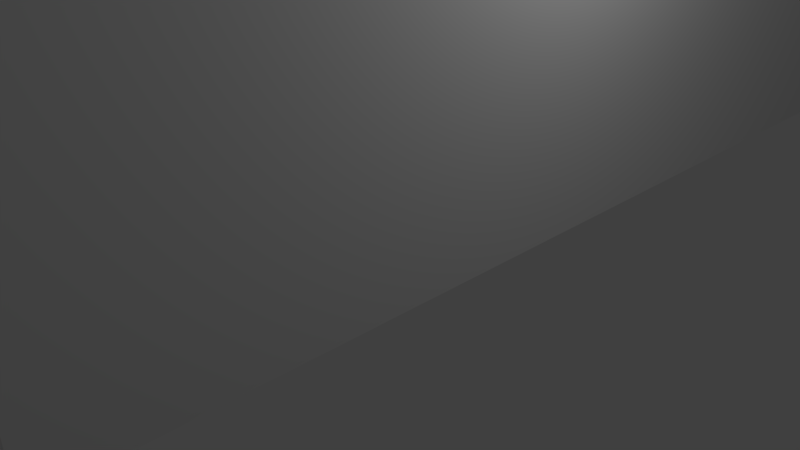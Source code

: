 # Source: 204zijDeur.blend  (saved by Blender 2.78.0; exported with 4.5.12 LTS)
import bpy
from mathutils import Matrix  # noqa: F401  (used for matrix-valued properties, if any)

bpy.ops.wm.read_factory_settings(use_empty=True)
scene = bpy.context.scene
scene.name = 'Scene'

# ---- collections
col_collection_1 = bpy.data.collections.new('Collection 1'); scene.collection.children.link(col_collection_1)

# ---- world
world_world = bpy.data.worlds.new('World'); scene.world = world_world
world_world.color = (0.05088, 0.05088, 0.05088)
world_world.use_sun_shadow = False
world_world.sun_shadow_jitter_overblur = 0.0
world_world.cycles.sampling_method = 'MANUAL'

# ---- cameras
cam_camera = bpy.data.cameras.new('Camera')
cam_camera.clip_end = 100.0
cam_camera.lens = 35.0
cam_camera.sensor_width = 32.0
cam_camera.sensor_height = 18.0
cam_camera.ortho_scale = 7.314
cam_camera.dof.focus_distance = 0.0
cam_camera.dof.aperture_fstop = 128.0

# ---- lights
light_lamp = bpy.data.lights.new('Lamp', 'POINT')
light_lamp.transmission_factor = 0.0
light_lamp.cutoff_distance = 30.0
light_lamp.energy = 100.0
light_lamp.shadow_buffer_clip_start = 1.001
light_lamp.shadow_soft_size = 0.1
light_lamp.shadow_maximum_resolution = 0.006
light_lamp.use_absolute_resolution = True

# ---- meshes
me_cube_003 = bpy.data.meshes.new('Cube.003')
me_cube_003.from_pydata([(1.0, -0.5, 0.5), (1.0, -0.25, 0.5), (1.0, -0.125, -1.0), (1.0, -0.625, -1.0), (1.0, -0.375, 0.5), (1.0, -0.625, 0.0), (1.0, -0.125, 0.0), (1.0, -0.625, -0.5), (1.0, -0.125, -0.5), (1.0, -0.625, 0.5), (1.0, -0.125, 0.5), (1.0, -0.125, 0.25), (1.0, -0.625, 0.25), (1.0, -0.125, -0.25), (1.0, -0.125, -0.75), (1.0, -0.625, -0.75), (1.0, -0.625, -0.25), (1.0, -0.625, -0.125), (1.0, -0.625, -0.375), (1.0, -0.625, -0.625), (1.0, -0.625, -0.875), (1.0, -0.125, -0.625), (1.0, -0.125, -0.875), (1.0, -0.125, -0.125), (1.0, -0.125, -0.375), (1.0, -0.625, 0.375), (1.0, -0.625, 0.125), (1.0, -0.125, 0.375), (1.0, -0.125, 0.125), (1.0, -0.0625, -1.0), (1.0, -0.5625, -1.0), (1.0, -0.4375, 0.5), (1.0, -0.1875, 0.5), (1.0, -0.3125, 0.5), (1.0, -0.5625, 0.0), (1.0, -0.0625, 0.0), (1.0, -0.5625, -0.5), (1.0, -0.0625, -0.5), (1.0, -0.5625, 0.5), (1.0, -0.0625, 0.5), (1.0, -0.5, 0.4375), (1.0, -0.0625, 0.25), (1.0, -0.25, 0.4375), (1.0, -0.5625, 0.25), (1.0, -0.0625, -0.25), (1.0, -0.0625, -0.75), (1.0, -0.5625, -0.75), (1.0, -0.5625, -0.25), (1.0, -0.5625, -0.125), (1.0, -0.625, -0.1875), (1.0, -0.625, -0.0625), (1.0, -0.5625, -0.375), (1.0, -0.625, -0.4375), (1.0, -0.625, -0.3125), (1.0, -0.5625, -0.625), (1.0, -0.625, -0.6875), (1.0, -0.625, -0.5625), (1.0, -0.5625, -0.875), (1.0, -0.625, -0.9375), (1.0, -0.625, -0.8125), (1.0, -0.0625, -0.625), (1.0, -0.125, -0.6875), (1.0, -0.125, -0.5625), (1.0, -0.0625, -0.875), (1.0, -0.125, -0.9375), (1.0, -0.125, -0.8125), (1.0, -0.0625, -0.125), (1.0, -0.125, -0.1875), (1.0, -0.125, -0.0625), (1.0, -0.0625, -0.375), (1.0, -0.125, -0.4375), (1.0, -0.125, -0.3125), (1.0, -0.5625, 0.375), (1.0, -0.625, 0.3125), (1.0, -0.625, 0.4375), (1.0, -0.5625, 0.125), (1.0, -0.625, 0.0625), (1.0, -0.625, 0.1875), (1.0, -0.0625, 0.375), (1.0, -0.125, 0.3125), (1.0, -0.125, 0.4375), (1.0, -0.0625, 0.125), (1.0, -0.125, 0.0625), (1.0, -0.125, 0.1875), (1.0, -0.375, 0.4375), (1.0, -0.3125, 0.4375), (1.0, -0.0625, 0.1875), (1.0, -0.0625, 0.0625), (1.0, -0.0625, 0.4375), (1.0, -0.0625, 0.3125), (1.0, -0.5625, 0.1875), (1.0, -0.5625, 0.0625), (1.0, -0.5625, 0.4375), (1.0, -0.5625, 0.3125), (1.0, -0.0625, -0.3125), (1.0, -0.0625, -0.4375), (1.0, -0.0625, -0.0625), (1.0, -0.0625, -0.1875), (1.0, -0.0625, -0.8125), (1.0, -0.0625, -0.9375), (1.0, -0.0625, -0.5625), (1.0, -0.0625, -0.6875), (1.0, -0.5625, -0.8125), (1.0, -0.5625, -0.9375), (1.0, -0.5625, -0.5625), (1.0, -0.5625, -0.6875), (1.0, -0.5625, -0.3125), (1.0, -0.5625, -0.4375), (1.0, -0.5625, -0.0625), (1.0, -0.5625, -0.1875), (1.0, -0.1875, 0.4375), (1.0, -0.4375, 0.4375)], [], [(31, 0, 38, 9, 74, 25, 73, 12, 77, 26, 76, 5, 50, 17, 49, 16, 53, 18, 52, 7, 56, 19, 55, 15, 59, 20, 58, 3, 30, 103, 57, 102, 46, 105, 54, 104, 36, 107, 51, 106, 47, 109, 48, 108, 34, 91, 75, 90, 43, 93, 72, 92, 40, 111, 84, 85, 42, 110, 80, 27, 79, 11, 83, 28, 82, 6, 68, 23, 67, 13, 71, 24, 70, 8, 62, 21, 61, 14, 65, 22, 64, 2, 29, 99, 63, 98, 45, 101, 60, 100, 37, 95, 69, 94, 44, 97, 66, 96, 35, 87, 81, 86, 41, 89, 78, 88, 39, 10, 32, 1, 33, 4)])
me_cube_003.use_remesh_preserve_volume = False
me_cube_003.use_remesh_preserve_attributes = False
me_cube_003.use_mirror_vertex_groups = False
me_cube_003.update()
me_cube_002 = bpy.data.meshes.new('Cube.002')
me_cube_002.from_pydata([(-1.0, -0.125, -0.75), (-1.0, -0.625, -0.75), (-1.0, -0.625, 0.0), (-1.0, -0.125, -0.5), (-1.0, -0.25, 0.5), (-1.0, -0.625, -1.0), (-1.0, -0.5, 0.5), (-1.0, -0.125, -0.25), (-1.0, -0.625, 0.25), (-1.0, -0.125, 0.0), (-1.0, -0.625, 0.5), (-1.0, -0.125, 0.25), (-1.0, -0.625, -0.25), (-1.0, -0.375, 0.5), (-1.0, -0.125, -1.0), (-1.0, -0.125, 0.5), (-1.0, -0.625, -0.5), (-1.0, -0.625, -0.125), (-1.0, -0.125, 0.375), (-1.0, -0.625, 0.375), (-1.0, -0.625, 0.125), (-1.0, -0.125, -0.375), (-1.0, -0.125, -0.125), (-1.0, -0.125, -0.875), (-1.0, -0.625, -0.875), (-1.0, -0.625, -0.375), (-1.0, -0.125, 0.125), (-1.0, -0.125, -0.625), (-1.0, -0.625, -0.625), (-1.0, -0.125, 0.4375), (-1.0, -0.125, 0.3125), (-1.0, -0.0625, -0.5), (-1.0, -0.0625, 0.375), (-1.0, -0.625, -0.0625), (-1.0, -0.625, -0.1875), (-1.0, -0.5625, -0.125), (-1.0, -0.5625, -1.0), (-1.0, -0.1875, 0.5), (-1.0, -0.0625, -1.0), (-1.0, -0.5, 0.4375), (-1.0, -0.5625, 0.0), (-1.0, -0.4375, 0.5), (-1.0, -0.5625, -0.75), (-1.0, -0.0625, -0.75), (-1.0, -0.0625, -0.25), (-1.0, -0.25, 0.4375), (-1.0, -0.5625, 0.25), (-1.0, -0.0625, 0.0), (-1.0, -0.5625, 0.5), (-1.0, -0.0625, 0.25), (-1.0, -0.5625, -0.25), (-1.0, -0.3125, 0.5), (-1.0, -0.0625, 0.5), (-1.0, -0.5625, -0.5), (-1.0, -0.5625, 0.375), (-1.0, -0.625, 0.3125), (-1.0, -0.625, 0.4375), (-1.0, -0.5625, 0.125), (-1.0, -0.625, 0.0625), (-1.0, -0.625, 0.1875), (-1.0, -0.0625, -0.375), (-1.0, -0.125, -0.4375), (-1.0, -0.125, -0.3125), (-1.0, -0.0625, -0.125), (-1.0, -0.125, -0.1875), (-1.0, -0.125, -0.0625), (-1.0, -0.0625, -0.875), (-1.0, -0.125, -0.9375), (-1.0, -0.125, -0.8125), (-1.0, -0.5625, -0.875), (-1.0, -0.625, -0.9375), (-1.0, -0.625, -0.8125), (-1.0, -0.5625, -0.375), (-1.0, -0.625, -0.4375), (-1.0, -0.625, -0.3125), (-1.0, -0.0625, 0.125), (-1.0, -0.125, 0.0625), (-1.0, -0.125, 0.1875), (-1.0, -0.0625, -0.625), (-1.0, -0.125, -0.6875), (-1.0, -0.125, -0.5625), (-1.0, -0.5625, -0.625), (-1.0, -0.625, -0.6875), (-1.0, -0.625, -0.5625), (-1.0, -0.375, 0.4375), (-1.0, -0.4375, 0.4375), (-1.0, -0.5625, -0.6875), (-1.0, -0.0625, -0.6875), (-1.0, -0.0625, 0.0625), (-1.0, -0.5625, -0.4375), (-1.0, -0.5625, -0.9375), (-1.0, -0.0625, -0.9375), (-1.0, -0.5625, -0.0625), (-1.0, -0.0625, 0.4375), (-1.0, -0.5625, 0.4375), (-1.0, -0.5625, 0.1875), (-1.0, -0.0625, -0.3125), (-1.0, -0.0625, -0.4375), (-1.0, -0.0625, -0.0625), (-1.0, -0.0625, -0.1875), (-1.0, -0.0625, -0.8125), (-1.0, -0.5625, -0.8125), (-1.0, -0.5625, -0.1875), (-1.0, -0.5625, -0.3125), (-1.0, -0.0625, 0.1875), (-1.0, -0.0625, 0.3125), (-1.0, -0.1875, 0.4375), (-1.0, -0.5625, 0.3125), (-1.0, -0.5625, 0.0625), (-1.0, -0.0625, -0.5625), (-1.0, -0.5625, -0.5625), (-1.0, -0.3125, 0.4375)], [], [(51, 4, 37, 15, 52, 93, 32, 105, 49, 104, 75, 88, 47, 98, 63, 99, 44, 96, 60, 97, 31, 109, 78, 87, 43, 100, 66, 91, 38, 14, 67, 23, 68, 0, 79, 27, 80, 3, 61, 21, 62, 7, 64, 22, 65, 9, 76, 26, 77, 11, 30, 18, 29, 106, 45, 111, 84, 85, 39, 94, 54, 107, 46, 95, 57, 108, 40, 92, 35, 102, 50, 103, 72, 89, 53, 110, 81, 86, 42, 101, 69, 90, 36, 5, 70, 24, 71, 1, 82, 28, 83, 16, 73, 25, 74, 12, 34, 17, 33, 2, 58, 20, 59, 8, 55, 19, 56, 10, 48, 6, 41, 13)])
me_cube_002.use_remesh_preserve_volume = False
me_cube_002.use_remesh_preserve_attributes = False
me_cube_002.use_mirror_vertex_groups = False
me_cube_002.update()
me_cube_000 = bpy.data.meshes.new('Cube.000')
me_cube_000.from_pydata([(1.0, -0.125, -1.0), (1.0, -0.5625, -1.0), (1.0, -0.125, 0.4375), (1.0, -0.5625, 0.4375), (-1.0, -0.125, -1.0), (-1.0, -0.125, 0.4375), (-1.0, -0.5625, -1.0), (-1.0, -0.5625, 0.4375)], [], [(7, 3, 1, 6), (2, 5, 4, 0), (3, 7, 5, 2)])
me_cube_000.use_remesh_preserve_volume = False
me_cube_000.use_remesh_preserve_attributes = False
me_cube_000.use_mirror_vertex_groups = False
me_cube_000.update()
me_cube_001 = bpy.data.meshes.new('Cube.001')
me_cube_001.from_pydata([(-1.0, -1.0, -1.0), (-1.0, -1.0, 1.0), (-1.0, 1.0, -1.0), (-1.0, 1.0, 1.0), (1.0, -1.0, -1.0), (1.0, -1.0, 1.0), (1.0, 1.0, -1.0), (1.0, 1.0, 1.0), (1.0, 1.0, 0.0), (1.0, 0.0, -1.0), (1.0, 0.0, 1.0), (1.0, -1.0, 0.0), (1.0, 1.0, -0.5), (1.0, 0.5, -1.0), (1.0, -0.5, 1.0), (1.0, -1.0, -0.5), (1.0, 1.0, 0.5), (1.0, 0.5, 1.0), (1.0, -1.0, 0.5), (-1.0, 1.0, -0.625), (-1.0, 1.0, -0.25), (1.0, -0.5, 0.5), (1.0, 1.0, -0.75), (1.0, 0.75, -1.0), (1.0, -0.75, 1.0), (1.0, -1.0, -0.75), (1.0, 1.0, 0.25), (1.0, 0.25, 1.0), (1.0, -1.0, 0.25), (1.0, 1.0, -0.25), (1.0, 0.25, -1.0), (1.0, -0.25, 1.0), (1.0, -1.0, -0.25), (1.0, 1.0, 0.75), (1.0, -0.75, -1.0), (1.0, 0.75, 1.0), (1.0, -1.0, 0.75), (1.0, -0.25, 0.5), (-1.0, 0.5, -1.0), (1.0, 1.0, -0.875), (1.0, 0.875, -1.0), (1.0, -0.875, 1.0), (1.0, -1.0, -0.875), (1.0, 1.0, 0.125), (1.0, -0.125, -1.0), (1.0, 0.125, 1.0), (1.0, -1.0, 0.125), (1.0, 1.0, -0.375), (1.0, 0.375, -1.0), (1.0, -0.375, 1.0), (1.0, -1.0, -0.375), (1.0, 1.0, 0.625), (1.0, -0.625, -1.0), (1.0, 0.625, 1.0), (1.0, -1.0, 0.625), (-1.0, 0.875, -1.0), (-1.0, -0.625, -0.75), (1.0, -0.375, 0.5), (1.0, 1.0, -0.625), (1.0, 0.625, -1.0), (1.0, -0.625, 1.0), (1.0, -1.0, -0.625), (1.0, 1.0, 0.375), (1.0, 0.375, 1.0), (1.0, -1.0, 0.375), (1.0, -0.625, 0.0), (1.0, 1.0, -0.125), (1.0, 0.125, -1.0), (1.0, -0.125, 1.0), (1.0, -1.0, -0.125), (1.0, 1.0, 0.875), (1.0, -0.875, -1.0), (1.0, 0.875, 1.0), (1.0, -1.0, 0.875), (1.0, -0.625, -0.5), (1.0, -0.625, 0.5), (1.0, -0.125, 0.5), (1.0, -0.625, 0.25), (-1.0, -1.0, -0.875), (-1.0, -1.0, -0.5), (-1.0, -0.5, 1.0), (1.0, -0.625, -0.75), (1.0, -0.625, -0.25), (1.0, -0.625, -0.125), (1.0, -0.625, -0.375), (1.0, -0.625, -0.625), (1.0, -0.625, -0.875), (-1.0, -0.625, 0.0), (1.0, -0.625, 0.375), (1.0, -0.625, 0.125), (-1.0, -0.875, 1.0), (-1.0, 1.0, 0.625), (1.0, 1.0, -0.9375), (1.0, 0.9375, -1.0), (1.0, -0.9375, 1.0), (1.0, -1.0, -0.9375), (1.0, 1.0, 0.0625), (1.0, -0.0625, -1.0), (1.0, 0.0625, 1.0), (1.0, -1.0, 0.0625), (1.0, 1.0, -0.4375), (1.0, 0.4375, -1.0), (1.0, -0.4375, 1.0), (1.0, -1.0, -0.4375), (1.0, 1.0, 0.5625), (1.0, -0.5625, -1.0), (1.0, 0.5625, 1.0), (1.0, -1.0, 0.5625), (-1.0, 1.0, 0.875), (1.0, -0.4375, 0.5), (1.0, 1.0, -0.6875), (1.0, 0.6875, -1.0), (1.0, -0.6875, 1.0), (1.0, -1.0, -0.6875), (1.0, 1.0, 0.3125), (1.0, 0.3125, 1.0), (1.0, -1.0, 0.3125), (1.0, 1.0, -0.1875), (1.0, 0.1875, -1.0), (1.0, -0.1875, 1.0), (1.0, -1.0, -0.1875), (1.0, 1.0, 0.8125), (1.0, -0.8125, -1.0), (1.0, 0.8125, 1.0), (1.0, -1.0, 0.8125), (-1.0, 1.0, 0.5), (-1.0, 1.0, 0.75), (1.0, -0.1875, 0.5), (-1.0, 1.0, -0.125), (-1.0, 0.125, 1.0), (-1.0, -0.625, 1.0), (-1.0, -1.0, -0.625), (-1.0, 0.625, -1.0), (-1.0, -0.75, 1.0), (1.0, 1.0, -0.8125), (1.0, 0.8125, -1.0), (1.0, -0.8125, 1.0), (1.0, -1.0, -0.8125), (1.0, 1.0, 0.1875), (1.0, 0.1875, 1.0), (1.0, -1.0, 0.1875), (1.0, 1.0, -0.3125), (1.0, 0.3125, -1.0), (1.0, -0.3125, 1.0), (1.0, -1.0, -0.3125), (1.0, 1.0, 0.6875), (1.0, -0.6875, -1.0), (1.0, 0.6875, 1.0), (1.0, -1.0, 0.6875), (-1.0, -1.0, 0.125), (1.0, -0.3125, 0.5), (1.0, 1.0, -0.5625), (1.0, 0.5625, -1.0), (1.0, -0.5625, 1.0), (1.0, -1.0, -0.5625), (1.0, 1.0, 0.4375), (1.0, 0.4375, 1.0), (1.0, -1.0, 0.4375), (1.0, 1.0, -0.0625), (1.0, 0.0625, -1.0), (1.0, -0.0625, 1.0), (1.0, -1.0, -0.0625), (1.0, 1.0, 0.9375), (1.0, -0.9375, -1.0), (1.0, 0.9375, 1.0), (1.0, -1.0, 0.9375), (1.0, -0.0625, 0.0), (1.0, -0.0625, -0.5), (-1.0, -1.0, -0.75), (1.0, -0.5625, 0.5), (1.0, -0.0625, 0.5), (1.0, -0.0625, 0.25), (1.0, -0.0625, -0.25), (-1.0, 1.0, -0.875), (-1.0, 0.875, 1.0), (-1.0, 0.75, -1.0), (1.0, -0.0625, -0.75), (-1.0, 1.0, -0.5), (-1.0, 0.5, 1.0), (1.0, -0.625, -0.1875), (1.0, -0.625, -0.0625), (1.0, -0.625, -0.4375), (1.0, -0.625, -0.3125), (1.0, -0.625, -0.6875), (1.0, -0.625, -0.5625), (1.0, -0.625, -0.9375), (1.0, -0.625, -0.8125), (-1.0, -1.0, 0.5), (1.0, -0.0625, -0.625), (1.0, -0.0625, -0.875), (-1.0, -1.0, 0.875), (1.0, -0.0625, -0.125), (-1.0, -0.875, -1.0), (1.0, -0.0625, -0.375), (1.0, -0.625, 0.3125), (1.0, -0.625, 0.4375), (1.0, -0.625, 0.0625), (1.0, -0.625, 0.1875), (1.0, -0.0625, 0.375), (1.0, -0.0625, 0.125), (-1.0, 1.0, -0.75), (-1.0, 0.75, 1.0), (-1.0, -1.0, 0.75), (-1.0, -0.75, -1.0), (-1.0, -0.25, 0.5), (-1.0, 0.25, -1.0), (-1.0, -1.0, -0.25), (-1.0, -0.25, 1.0), (1.0, -0.0625, 0.1875), (1.0, -0.0625, 0.0625), (-1.0, 1.0, 0.25), (1.0, -0.0625, 0.4375), (1.0, -0.0625, 0.3125), (1.0, -0.0625, -0.3125), (1.0, -0.0625, -0.4375), (-1.0, 1.0, 0.0), (1.0, -0.0625, -0.0625), (1.0, -0.0625, -0.1875), (-1.0, -0.625, -1.0), (-1.0, -1.0, 0.625), (1.0, -0.0625, -0.8125), (1.0, -0.0625, -0.9375), (-1.0, 0.625, 1.0), (1.0, -0.0625, -0.5625), (1.0, -0.0625, -0.6875), (-1.0, 0.0, 1.0), (-1.0, -1.0, 0.0), (-1.0, 0.0, -1.0), (-1.0, -0.5, 0.5), (-1.0, -1.0, 0.25), (-1.0, 0.25, 1.0), (-1.0, 1.0, -0.375), (-1.0, 0.375, 1.0), (-1.0, -1.0, 0.375), (-1.0, -0.625, 0.25), (-1.0, 1.0, 0.125), (-1.0, -0.125, 1.0), (-1.0, -1.0, -0.125), (-1.0, 0.125, -1.0), (-1.0, -0.625, 0.5), (-1.0, -0.625, -0.25), (-1.0, -0.375, 0.5), (-1.0, 0.375, -1.0), (-1.0, -1.0, -0.375), (-1.0, -0.375, 1.0), (-1.0, 1.0, 0.375), (-1.0, -0.125, -1.0), (-1.0, -0.125, 0.5), (-1.0, -0.625, -0.5), (-1.0, -0.625, -0.125), (-1.0, -0.625, 0.375), (-1.0, -0.625, 0.125), (-1.0, -0.625, -0.875), (-1.0, -0.625, -0.375), (-1.0, -0.625, -0.625), (-1.0, -0.9375, -1.0), (-1.0, -1.0, 0.9375), (-1.0, 0.9375, 1.0), (-1.0, 1.0, -0.9375), (-1.0, -0.0625, -0.5), (-1.0, -0.0625, 0.375), (-1.0, -0.625, -0.0625), (-1.0, -0.625, -0.1875), (-1.0, -0.5625, -1.0), (-1.0, -1.0, 0.5625), (-1.0, 0.5625, 1.0), (-1.0, -1.0, 0.1875), (-1.0, 0.5625, -1.0), (-1.0, -1.0, -0.5625), (-1.0, -0.5625, 1.0), (-1.0, 0.1875, 1.0), (-1.0, 1.0, -0.1875), (-1.0, 1.0, -0.5625), (-1.0, -0.1875, 0.5), (-1.0, 0.9375, -1.0), (-1.0, -1.0, -0.9375), (-1.0, -0.9375, 1.0), (-1.0, -0.0625, -1.0), (-1.0, 1.0, 0.6875), (-1.0, 1.0, 0.9375), (-1.0, 1.0, -0.0625), (-1.0, 1.0, 0.8125), (-1.0, 1.0, 0.4375), (-1.0, -0.4375, 1.0), (-1.0, 1.0, 0.5625), (-1.0, 0.0625, 1.0), (-1.0, -1.0, -0.4375), (-1.0, -0.6875, 1.0), (-1.0, -1.0, -0.6875), (-1.0, 0.4375, -1.0), (-1.0, -0.8125, 1.0), (-1.0, 0.6875, -1.0), (-1.0, -1.0, 0.0625), (-1.0, -0.4375, 0.5), (-1.0, -1.0, -0.8125), (-1.0, 0.1875, -1.0), (-1.0, -1.0, -0.1875), (-1.0, 1.0, -0.8125), (-1.0, -0.1875, 1.0), (-1.0, 1.0, 0.1875), (-1.0, 0.8125, 1.0), (-1.0, -1.0, 0.8125), (-1.0, -0.8125, -1.0), (-1.0, 0.8125, -1.0), (-1.0, 1.0, -0.6875), (-1.0, 0.6875, 1.0), (-1.0, -1.0, 0.6875), (-1.0, -0.6875, -1.0), (-1.0, -0.0625, -0.75), (-1.0, -0.0625, -0.25), (-1.0, 1.0, -0.4375), (-1.0, -1.0, 0.3125), (-1.0, 0.4375, 1.0), (-1.0, 0.3125, 1.0), (-1.0, -1.0, 0.4375), (-1.0, 1.0, -0.3125), (-1.0, -0.0625, 0.0), (-1.0, 1.0, 0.0625), (-1.0, -0.0625, 1.0), (-1.0, -1.0, -0.0625), (-1.0, 0.0625, -1.0), (-1.0, -0.5625, 0.5), (-1.0, -0.0625, 0.25), (-1.0, -0.3125, 0.5), (-1.0, 0.3125, -1.0), (-1.0, -1.0, -0.3125), (-1.0, -0.3125, 1.0), (-1.0, 1.0, 0.3125), (-1.0, -0.0625, 0.5), (-1.0, -0.625, 0.3125), (-1.0, -0.625, 0.4375), (-1.0, -0.625, 0.0625), (-1.0, -0.625, 0.1875), (-1.0, -0.0625, -0.375), (-1.0, -0.0625, -0.125), (-1.0, -0.0625, -0.875), (-1.0, -0.625, -0.9375), (-1.0, -0.625, -0.8125), (-1.0, -0.625, -0.4375), (-1.0, -0.625, -0.3125), (-1.0, -0.0625, 0.125), (-1.0, -0.0625, -0.625), (-1.0, -0.625, -0.6875), (-1.0, -0.625, -0.5625), (-1.0, -0.0625, -0.6875), (-1.0, -0.0625, 0.0625), (-1.0, -0.0625, -0.9375), (-1.0, -0.0625, 0.4375), (-1.0, -0.0625, -0.3125), (-1.0, -0.0625, -0.4375), (-1.0, -0.0625, -0.0625), (-1.0, -0.0625, -0.1875), (-1.0, -0.0625, -0.8125), (-1.0, -0.0625, 0.1875), (-1.0, -0.0625, 0.3125), (-1.0, -0.0625, -0.5625)], [], [(2, 258, 173, 297, 200, 304, 19, 272, 177, 310, 231, 315, 20, 271, 128, 280, 215, 317, 235, 299, 210, 327, 245, 282, 125, 284, 91, 278, 126, 281, 108, 279, 3, 7, 162, 70, 121, 33, 145, 51, 104, 16, 155, 62, 114, 26, 138, 43, 96, 8, 158, 66, 117, 29, 141, 47, 100, 12, 151, 58, 110, 22, 134, 39, 92, 6), (4, 95, 42, 137, 25, 113, 61, 154, 15, 103, 50, 144, 32, 120, 69, 161, 11, 99, 46, 140, 28, 116, 64, 157, 18, 107, 54, 148, 36, 124, 73, 165, 5, 1, 256, 190, 301, 202, 306, 219, 264, 187, 314, 233, 311, 229, 266, 149, 292, 226, 319, 237, 296, 206, 325, 243, 286, 79, 268, 131, 288, 168, 294, 78, 275, 0), (105, 4, 0, 263), (7, 3, 257, 174, 300, 201, 305, 222, 265, 178, 312, 232, 313, 230, 270, 129, 285, 225, 318, 236, 298, 207, 326, 244, 283, 80, 269, 130, 287, 133, 290, 90, 276, 1, 5, 94, 41, 136, 24, 112, 60, 153, 14, 102, 49, 143, 31, 119, 68, 160, 10, 98, 45, 139, 27, 115, 63, 156, 17, 106, 53, 147, 35, 123, 72, 164), (6, 44, 246, 2), (257, 3, 279, 108, 281, 126, 278, 91, 284, 125, 282, 245, 327, 210, 299, 235, 317, 215, 280, 128, 271, 20, 315, 231, 310, 177, 272, 19, 304, 200, 297, 173, 258, 2, 274, 55, 303, 175, 291, 132, 267, 38, 289, 242, 324, 205, 295, 238, 320, 227, 277, 346, 335, 352, 308, 344, 341, 355, 259, 349, 333, 348, 309, 351, 334, 350, 316, 345, 340, 353, 322, 354, 260, 347, 328, 247, 273, 204, 323, 241, 293, 228, 321, 239, 330, 250, 329, 234, 332, 251, 331, 87, 261, 249, 262, 240, 339, 253, 338, 248, 343, 254, 342, 56, 337, 252, 336, 218, 307, 203, 302, 192, 255, 0, 275, 78, 294, 168, 288, 131, 268, 79, 286, 243, 325, 206, 296, 237, 319, 226, 292, 149, 266, 229, 311, 233, 314, 187, 264, 219, 306, 202, 301, 190, 256, 1, 276, 90, 290, 133, 287, 130, 269, 80, 283, 244, 326, 207, 298, 236, 318, 225, 285, 129, 270, 230, 313, 232, 312, 178, 265, 222, 305, 201, 300, 174), (94, 5, 165, 73, 124, 36, 148, 54, 107, 18, 157, 64, 116, 28, 140, 46, 99, 11, 161, 69, 120, 32, 144, 50, 103, 15, 154, 61, 113, 25, 137, 42, 95, 4, 163, 71, 122, 34, 146, 52, 185, 86, 186, 81, 183, 85, 184, 74, 181, 84, 182, 82, 179, 83, 180, 65, 196, 89, 197, 77, 194, 88, 195, 75, 169, 21, 109, 57, 150, 37, 127, 76, 170, 211, 198, 212, 171, 208, 199, 209, 166, 216, 191, 217, 172, 213, 193, 214, 167, 223, 188, 224, 176, 220, 189, 221, 97, 9, 159, 67, 118, 30, 142, 48, 101, 13, 152, 59, 111, 23, 135, 40, 93, 6, 92, 39, 134, 22, 110, 58, 151, 12, 100, 47, 141, 29, 117, 66, 158, 8, 96, 43, 138, 26, 114, 62, 155, 16, 104, 51, 145, 33, 121, 70, 162, 7, 164, 72, 123, 35, 147, 53, 106, 17, 156, 63, 115, 27, 139, 45, 98, 10, 160, 68, 119, 31, 143, 49, 102, 14, 153, 60, 112, 24, 136, 41)])
me_cube_001.use_remesh_preserve_volume = False
me_cube_001.use_remesh_preserve_attributes = False
me_cube_001.use_mirror_vertex_groups = False
me_cube_001.update()

# ---- objects
ob_cube_003 = bpy.data.objects.new('Cube.003', me_cube_003)
ob_cube_002 = bpy.data.objects.new('Cube.002', me_cube_002)
ob_cube_000 = bpy.data.objects.new('Cube.000', me_cube_000)
ob_cube_001 = bpy.data.objects.new('Cube.001', me_cube_001)
ob_lamp = bpy.data.objects.new('Lamp', light_lamp)
ob_camera = bpy.data.objects.new('Camera', cam_camera)

# ---- transforms, parenting, visibility, modifiers, constraints
ob_cube_003.location = (1.418, -0.1319, 26.35)
ob_cube_003.scale = (0.8058, 41.16, 25.58)
ob_cube_003.lineart.crease_threshold = 0.0
ob_cube_002.location = (1.418, -0.1319, 26.35)
ob_cube_002.scale = (0.8058, 41.16, 25.58)
ob_cube_002.lineart.crease_threshold = 0.0
ob_cube_000.location = (1.418, -0.1319, 26.35)
ob_cube_000.scale = (0.8058, 41.16, 25.58)
ob_cube_000.lineart.crease_threshold = 0.0
ob_cube_001.location = (1.418, -0.1319, 26.35)
ob_cube_001.scale = (0.8058, 41.16, 25.58)
ob_cube_001.lineart.crease_threshold = 0.0
ob_lamp.location = (4.076, 1.005, 5.904)
ob_lamp.rotation_euler = (0.6503, 0.05522, 1.866)
ob_lamp.lock_rotations_4d = False
ob_lamp.empty_display_type = 'ARROWS'
ob_lamp.color = (0.0, 0.0, 0.0, 0.0)
ob_lamp.lineart.crease_threshold = 0.0
ob_camera.location = (7.481, -6.508, 5.344)
ob_camera.rotation_euler = (1.109, 0.0, 0.8149)
ob_camera.lock_rotations_4d = False
ob_camera.empty_display_type = 'ARROWS'
ob_camera.color = (0.0, 0.0, 0.0, 0.0)
ob_camera.display_type = 'WIRE'
ob_camera.lineart.crease_threshold = 0.0

# ---- collection membership
col_collection_1.objects.link(ob_cube_003)
col_collection_1.objects.link(ob_cube_002)
col_collection_1.objects.link(ob_cube_000)
col_collection_1.objects.link(ob_cube_001)
col_collection_1.objects.link(ob_lamp)
col_collection_1.objects.link(ob_camera)

# ---- scene / render settings (as saved in the file)
scene.camera = ob_camera
scene.frame_start = 1; scene.frame_end = 250; scene.frame_set(1)
scene.render.engine = 'BLENDER_EEVEE_NEXT'
scene.render.resolution_percentage = 50
scene.render.dither_intensity = 0.0
scene.cycles.use_denoising = False
scene.cycles.samples = 128
scene.cycles.sampling_pattern = 'TABULATED_SOBOL'
scene.cycles.light_sampling_threshold = 0.0
scene.cycles.use_adaptive_sampling = False
scene.cycles.use_light_tree = False
scene.cycles.blur_glossy = 0.0
scene.cycles.sample_clamp_indirect = 0.0
scene.view_settings.view_transform = 'Standard'
bpy.context.view_layer.update()
